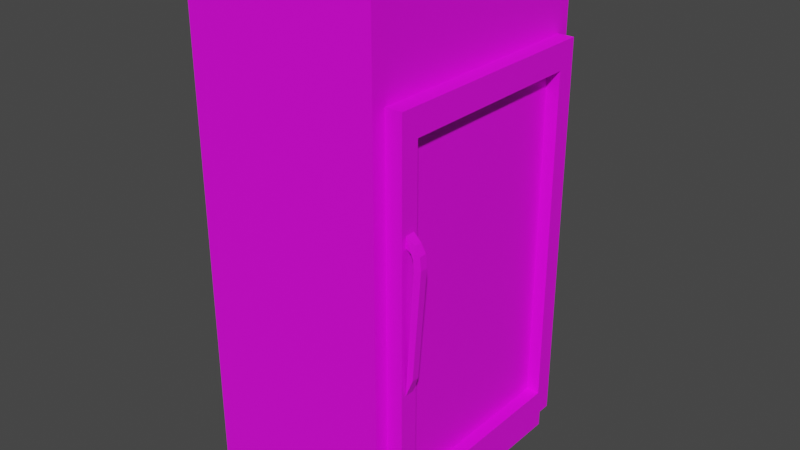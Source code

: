 # Source: Refrigerator_Drinks.blend  (saved by Blender 4.0.36; exported with 4.5.12 LTS)
import bpy
from mathutils import Matrix  # noqa: F401  (used for matrix-valued properties, if any)

bpy.ops.wm.read_factory_settings(use_empty=True)
scene = bpy.context.scene
scene.name = 'Scene'

# ---- collections
col_collection = bpy.data.collections.new('Collection'); scene.collection.children.link(col_collection)

# ---- images (referenced by path relative to the original .blend; pixels are not part of the script)
import os
ASSET_DIR = os.environ.get("B2B_ASSET_DIR", "")  # directory of the original .blend (textures are referenced by path, not embedded)
HERE = os.path.dirname(os.path.abspath(__file__))  # packed textures are extracted next to this script under _unpacked/

def load_image(name, relpath, width, height, colorspace="sRGB"):
    """Load a texture the original file referenced (path relative to the .blend, or extracted next to this script)."""
    p = next((c for c in (os.path.join(HERE, relpath), os.path.join(ASSET_DIR, relpath)) if relpath and os.path.exists(c)), "")
    if p:
        img = bpy.data.images.load(p, check_existing=True)
        img.name = name
    else:  # same state as the original file: an image datablock whose file is absent (Cycles renders it pink)
        img = bpy.data.images.new(name, width, height)
        img.source = "FILE"
        img.filepath = "//" + (relpath or name)
    img.colorspace_settings.name = colorspace
    return img
img_refrigeratorsprite_drinks_png = load_image('RefrigeratorSprite_Drinks.png', 'textures/RefrigeratorSprite_Drinks.png', 1024, 1024, 'sRGB')

# ---- materials (node trees are filled in below, after node groups)
mat_refrigerator = bpy.data.materials.new('Refrigerator')
mat_refrigerator.alpha_threshold = 0.0
mat_refrigerator.use_transparent_shadow = False
mat_refrigerator.roughness = 0.5
mat_refrigerator.line_color = (0.0, 0.0, 0.0, 1.0)

# ---- material node trees
mat_refrigerator.use_nodes = True; mat_refrigerator.node_tree.nodes.clear()
_N = mat_refrigerator.node_tree.nodes; _L = mat_refrigerator.node_tree.links
n0 = _N.new('ShaderNodeOutputMaterial'); n0.name = 'Material Output'; n0.location = (300, 300)
n1 = _N.new('ShaderNodeBsdfPrincipled'); n1.name = 'Principled BSDF'; n1.location = (10, 300)
n1.distribution = 'GGX'
n1.subsurface_method = 'RANDOM_WALK_SKIN'
n1.inputs[3].default_value = 1.45
n1.inputs[27].default_value = (0.0, 0.0, 0.0, 1.0)
n1.inputs[28].default_value = 1.0
n2 = _N.new('ShaderNodeTexImage'); n2.name = 'Image Texture'; n2.location = (-280, 280)
n2.image = img_refrigeratorsprite_drinks_png
_L.new(n1.outputs[0], n0.inputs[0])
_L.new(n2.outputs[0], n1.inputs[0])
n0.is_active_output = True

# ---- world
world_world = bpy.data.worlds.new('World'); scene.world = world_world
world_world.use_nodes = True; world_world.node_tree.nodes.clear()
_N = world_world.node_tree.nodes; _L = world_world.node_tree.links
n0 = _N.new('ShaderNodeOutputWorld'); n0.name = 'World Output'; n0.location = (300, 300)
n1 = _N.new('ShaderNodeBackground'); n1.name = 'Background'; n1.location = (10, 300)
n1.inputs[0].default_value = (0.05088, 0.05088, 0.05088, 1.0)
_L.new(n1.outputs[0], n0.inputs[0])
n0.is_active_output = True
world_world.color = (0.05088, 0.05088, 0.05088)
world_world.use_sun_shadow = False
world_world.sun_shadow_jitter_overblur = 0.0

# ---- meshes
me_cube = bpy.data.meshes.new('Cube')
me_cube.from_pydata([(0.9491, 1.956, 3.637), (0.9491, 1.741, -3.763), (0.9491, -2.044, 3.637), (0.9491, -1.829, -3.763), (-2.051, 1.956, 3.637), (-2.051, 1.956, -4.363), (-2.051, -2.044, 3.637), (-2.051, -2.044, -4.363), (0.9491, 1.741, 2.237), (-2.051, -2.044, 2.837), (0.9491, -1.829, 2.237), (-2.051, 1.956, 2.837), (0.9491, 1.956, 2.837), (0.9491, 1.956, -4.363), (0.9491, -2.044, 2.837), (0.9491, -2.044, -4.363), (0.9991, 1.456, 1.837), (0.9991, 1.456, -3.363), (0.9991, -1.544, 1.837), (0.9991, -1.544, -3.363), (-0.0304, 0.8001, -1.176), (-1.151, 0.07564, -1.164)], [], [(0, 4, 6, 2), (14, 2, 6, 9), (9, 6, 4, 11), (5, 13, 15, 7), (12, 0, 2, 14), (11, 4, 0, 12), (5, 11, 12, 13), (7, 9, 11, 5), (15, 14, 9, 7), (8, 1, 13, 12), (3, 10, 14, 15), (1, 3, 15, 13), (10, 8, 12, 14), (17, 16, 18, 19), (3, 19, 18, 10), (10, 18, 16, 8), (1, 8, 16, 17), (1, 17, 19, 3)])
_uv = me_cube.uv_layers.new(name='UVMap')
_uv.uv.foreach_set('vector', [0.03513, 0.1025, 0.2489, 0.1025, 0.2489, 0.3875, 0.03513, 0.3875, 0.5743, 0.5146, 0.5743, 0.5716, 0.7881, 0.5716, 0.7881, 0.5146, 0.2893, 0.5146, 0.2893, 0.5716, 0.5743, 0.5716, 0.5743, 0.5146, 0.03513, 0.1025, 0.2489, 0.1025, 0.2489, 0.3875, 0.03513, 0.3875, 0.2887, 0.5146, 0.2887, 0.5716, 0.003676, 0.5716, 0.003676, 0.5146, 0.5749, 0.5146, 0.5749, 0.5716, 0.7887, 0.5716, 0.7887, 0.5146, 0.5749, 0.001535, 0.5749, 0.5146, 0.7887, 0.5146, 0.7887, 0.001535, 0.2893, 0.001535, 0.2893, 0.5146, 0.5743, 0.5146, 0.5743, 0.001535, 0.5743, 0.001535, 0.5743, 0.5146, 0.7881, 0.5146, 0.7881, 0.001535, 0.2734, 0.4708, 0.2734, 0.04429, 0.2887, 0.001535, 0.2887, 0.5146, 0.019, 0.04429, 0.019, 0.4708, 0.003676, 0.5146, 0.003676, 0.001535, 0.2734, 0.04429, 0.019, 0.04429, 0.003676, 0.001535, 0.2887, 0.001535, 0.019, 0.4708, 0.2734, 0.4708, 0.2887, 0.5146, 0.003676, 0.5146, 0.8499, 0.9774, 0.2015, 0.9774, 0.2015, 0.6033, 0.8499, 0.6033, 0.01149, 0.03482, 0.03378, 0.06487, 0.03374, 0.4515, 0.01142, 0.4815, 0.01142, 0.4815, 0.03374, 0.4515, 0.2647, 0.4515, 0.2871, 0.4815, 0.2871, 0.03483, 0.2871, 0.4815, 0.2647, 0.4515, 0.2648, 0.06482, 0.2871, 0.03483, 0.2648, 0.06482, 0.03378, 0.06487, 0.01149, 0.03482])
me_cube.materials.append(mat_refrigerator)
me_cube.use_mirror_vertex_groups = False
me_cube.update()
me_cube_001 = bpy.data.meshes.new('Cube.001')
me_cube_001.from_pydata([(0.0, 0.0, -3.0), (0.0, -3.57, -3.0), (0.0, 0.0, 3.0), (0.0, -3.57, 3.0), (0.25, -0.285, 2.6), (0.25, -0.285, -2.6), (0.25, -3.285, 2.6), (0.25, -3.285, -2.6), (0.25, 0.0, 3.0), (0.25, 0.0, -3.0), (0.25, -3.57, 3.0), (0.25, -3.57, -3.0), (0.05, -0.285, 2.6), (0.05, -0.285, -2.6), (0.05, -3.285, 2.6), (0.05, -3.285, -2.6), (0.2501, -3.493, -0.8776), (0.3678, -3.493, 0.9696), (0.2501, -3.343, -0.8776), (0.3678, -3.343, 0.9696), (0.3472, -3.475, -0.6194), (0.4667, -3.475, 1.011), (0.3472, -3.362, -0.6194), (0.4667, -3.362, 1.011), (0.1507, -3.493, 1.31), (0.1507, -3.343, 1.31), (0.2425, -3.343, 1.428), (0.2425, -3.493, 1.428), (0.4468, -3.362, 1.199), (0.3743, -3.362, 1.326), (0.3743, -3.475, 1.326), (0.4468, -3.475, 1.199), (0.3599, -3.493, 1.128), (0.3276, -3.493, 1.208), (0.3276, -3.343, 1.208), (0.3599, -3.343, 1.128)], [], [(1, 0, 9, 11), (4, 6, 14, 12), (0, 2, 8, 9), (2, 3, 10, 8), (3, 1, 11, 10), (4, 5, 9, 8), (7, 6, 10, 11), (5, 7, 11, 9), (6, 4, 8, 10), (6, 7, 15, 14), (7, 5, 13, 15), (5, 4, 12, 13), (18, 19, 23, 22), (22, 23, 21, 20), (20, 21, 17, 16), (18, 22, 20, 16), (30, 29, 26, 27), (33, 30, 27, 24), (29, 34, 25, 26), (23, 19, 35, 28), (28, 35, 34, 29), (17, 21, 31, 32), (32, 31, 30, 33), (21, 23, 28, 31), (31, 28, 29, 30), (3, 2, 12, 14), (0, 13, 12, 2), (0, 1, 15, 13), (1, 3, 14, 15)])
_uv = me_cube_001.uv_layers.new(name='UVMap')
_uv.uv.foreach_set('vector', [0.8929, 0.1361, 0.8929, 0.4934, 0.8679, 0.4934, 0.8679, 0.1361, 0.8279, 0.1646, 0.8279, 0.4649, 0.8079, 0.4649, 0.8079, 0.1646, 0.9869, 0.1122, 0.9869, 0.7126, 0.9619, 0.7126, 0.9619, 0.1122, 0.8929, 0.1361, 0.8929, 0.4934, 0.8679, 0.4934, 0.8679, 0.1361, 0.9869, 0.1122, 0.9869, 0.7126, 0.9619, 0.7126, 0.9619, 0.1122, 0.8279, 0.4649, 0.8279, 0.1646, 0.8679, 0.1361, 0.8679, 0.4934, 0.8279, 0.4649, 0.8279, 0.1646, 0.8679, 0.1361, 0.8679, 0.4934, 0.8279, 0.4649, 0.8279, 0.1646, 0.8679, 0.1361, 0.8679, 0.4934, 0.8279, 0.4649, 0.8279, 0.1646, 0.8679, 0.1361, 0.8679, 0.4934, 0.9333, 0.1522, 0.9333, 0.6726, 0.9133, 0.6726, 0.9133, 0.1522, 0.8279, 0.1646, 0.8279, 0.4649, 0.8079, 0.4649, 0.8079, 0.1646, 0.9333, 0.1522, 0.9333, 0.6726, 0.9133, 0.6726, 0.9133, 0.1522, 0.07838, 0.7124, 0.0642, 0.8435, 0.0569, 0.8462, 0.0705, 0.7305, 0.123, 0.7321, 0.123, 0.8486, 0.115, 0.8486, 0.115, 0.7321, 0.0705, 0.7305, 0.0569, 0.8462, 0.0642, 0.8435, 0.07838, 0.7124, 0.1243, 0.7124, 0.123, 0.7321, 0.115, 0.7321, 0.1137, 0.7124, 0.115, 0.8725, 0.123, 0.8725, 0.1243, 0.8843, 0.1137, 0.8843, 0.06624, 0.8606, 0.06235, 0.8689, 0.0714, 0.8767, 0.07838, 0.8686, 0.06235, 0.8689, 0.06624, 0.8606, 0.07838, 0.8686, 0.0714, 0.8767, 0.0569, 0.8462, 0.0642, 0.8435, 0.06424, 0.8548, 0.05768, 0.8596, 0.05768, 0.8596, 0.06424, 0.8548, 0.06624, 0.8606, 0.06235, 0.8689, 0.0642, 0.8435, 0.0569, 0.8462, 0.05768, 0.8596, 0.06424, 0.8548, 0.06424, 0.8548, 0.05768, 0.8596, 0.06235, 0.8689, 0.06624, 0.8606, 0.115, 0.8486, 0.123, 0.8486, 0.123, 0.862, 0.115, 0.862, 0.115, 0.862, 0.123, 0.862, 0.123, 0.8725, 0.115, 0.8725, 0.1759, 0.915, 0.04686, 0.9149, 0.05732, 0.8991, 0.1655, 0.8993, 0.0469, 0.6807, 0.05733, 0.6964, 0.05732, 0.8991, 0.04686, 0.9149, 0.0469, 0.6807, 0.1759, 0.6808, 0.1655, 0.6965, 0.05733, 0.6964, 0.1759, 0.6808, 0.1759, 0.915, 0.1655, 0.8993, 0.1655, 0.6965])
me_cube_001.materials.append(mat_refrigerator)
me_cube_001.use_mirror_vertex_groups = False
me_cube_001.update()

# ---- objects
ob_refrigerator = bpy.data.objects.new('Refrigerator', me_cube)
ob_door = bpy.data.objects.new('Door', me_cube_001)

# ---- transforms, parenting, visibility, modifiers, constraints
ob_refrigerator.location = (0.5509, 0.04379, 4.363)
ob_refrigerator.lock_rotations_4d = False
ob_refrigerator.empty_display_type = 'ARROWS'
ob_refrigerator.lineart.crease_threshold = 0.0
ob_door.location = (1.5, 1.785, 3.6)
ob_door.lock_rotations_4d = False
ob_door.empty_display_type = 'ARROWS'
ob_door.lineart.crease_threshold = 0.0

# ---- collection membership
col_collection.objects.link(ob_refrigerator)
col_collection.objects.link(ob_door)

# ---- scene / render settings (as saved in the file)
scene.frame_start = 1; scene.frame_end = 250; scene.frame_set(1)
scene.render.engine = 'BLENDER_EEVEE_NEXT'
scene.cycles.sampling_pattern = 'TABULATED_SOBOL'
scene.cycles.use_light_tree = False
scene.view_settings.view_transform = 'Filmic'
bpy.context.view_layer.update()

# ---- added for rendering (the .blend has no active camera and no usable light): camera, sun
cam_auto = bpy.data.cameras.new('AutoCamera')
cam_auto.lens = 50.0
cam_auto.sensor_width = 36.0
cam_auto.clip_end = 1000.0
ob_auto_camera = bpy.data.objects.new('AutoCamera', cam_auto)
scene.collection.objects.link(ob_auto_camera)
ob_auto_camera.location = (9.10865, -10.6504, 11.1002)
ob_auto_camera.rotation_euler = (1.09748, -7.21219e-08, 0.694738)
scene.camera = ob_auto_camera
light_auto_sun = bpy.data.lights.new('AutoSun', 'SUN')
light_auto_sun.energy = 3.0
light_auto_sun.angle = 0.0523599
ob_auto_sun = bpy.data.objects.new('AutoSun', light_auto_sun)
scene.collection.objects.link(ob_auto_sun)
ob_auto_sun.rotation_euler = (0.872665, 0.174533, 0.523599)
bpy.context.view_layer.update()
